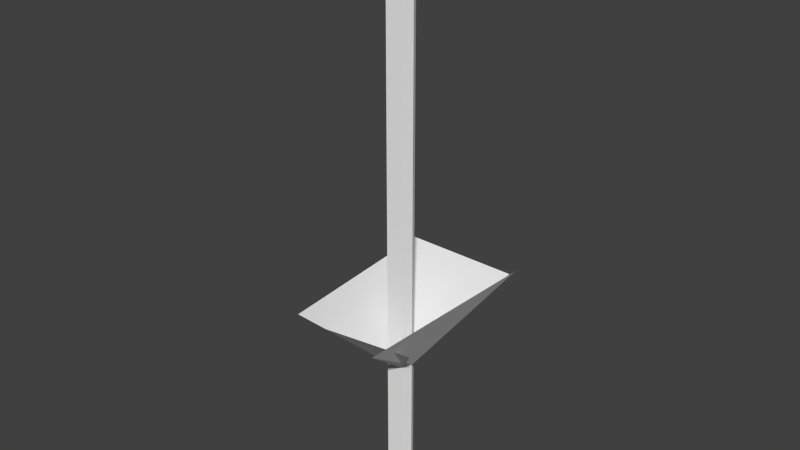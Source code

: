 # Source: peuplier.blend  (saved by Blender 2.63.0; exported with 4.5.12 LTS)
import bpy
from mathutils import Matrix  # noqa: F401  (used for matrix-valued properties, if any)

bpy.ops.wm.read_factory_settings(use_empty=True)
scene = bpy.context.scene
scene.name = 'Scene'

# ---- collections
col_collection_1 = bpy.data.collections.new('Collection 1'); scene.collection.children.link(col_collection_1)

# ---- world
world_world = bpy.data.worlds.new('World'); scene.world = world_world
world_world.color = (0.05088, 0.05088, 0.05088)
world_world.use_sun_shadow = False
world_world.sun_shadow_jitter_overblur = 0.0
world_world.cycles.sampling_method = 'MANUAL'
world_world.cycles.sample_map_resolution = 256

# ---- meshes
me_circle = bpy.data.meshes.new('Circle')
me_circle.from_pydata([(0.02374, 0.02459, 0.1338), (-0.1115, 0.02657, 0.1338), (-0.08485, -0.09766, 0.1338), (-0.07671, -0.2115, 0.1338), (0.06713, -0.1893, 0.1338), (0.1054, -0.1008, 0.1338), (0.04962, -0.03842, 0.1338), (0.02374, 0.02459, 0.2438), (-0.1115, 0.02657, 0.2438), (-0.08485, -0.09766, 0.2438), (-0.07671, -0.2115, 0.2438), (0.06713, -0.1893, 0.2438), (0.1054, -0.1008, 0.2438), (0.04962, -0.03842, 0.2438), (-0.003884, -0.08379, 0.4038), (0.04962, -0.03842, 1.244), (0.02374, 0.02459, 1.244), (-0.1115, 0.02657, 1.244), (-0.08485, -0.09766, 1.244), (-0.07671, -0.2115, 1.244), (0.06713, -0.1893, 1.244), (0.1054, -0.1008, 1.244), (0.1054, -0.1008, 0.2438), (0.06713, -0.1893, 0.2438), (-0.07671, -0.2115, 0.2438), (-0.08485, -0.09766, 0.2438), (-0.1115, 0.02657, 0.2438), (0.02374, 0.02459, 0.2438), (0.04962, -0.03842, 0.2438), (0.03479, 0.06794, 0.00377), (-0.1546, 0.07071, 0.00377), (-0.1172, -0.1032, 0.00377), (-0.1058, -0.2625, 0.00377), (0.09554, -0.2315, 0.00377), (0.1491, -0.1076, 0.00377), (0.07102, -0.02028, 0.00377), (0.04962, -0.03842, 1.644), (0.02374, 0.02459, 1.644), (-0.1115, 0.02657, 1.644), (-0.08485, -0.09766, 1.644), (-0.07671, -0.2115, 1.644), (0.06713, -0.1893, 1.644), (0.1054, -0.1008, 1.644), (0.04962, -0.03842, 2.244), (0.02374, 0.02459, 2.244), (-0.1115, 0.02657, 2.244), (-0.08485, -0.09766, 2.244), (-0.07671, -0.2115, 2.244), (0.06713, -0.1893, 2.244), (0.1054, -0.1008, 2.244), (0.04962, -0.03842, 3.044), (0.02374, 0.02459, 3.044), (-0.1115, 0.02657, 3.044), (-0.08485, -0.09766, 3.044), (-0.07671, -0.2115, 3.044), (0.06713, -0.1893, 3.044), (0.1054, -0.1008, 3.044), (0.04962, -0.03842, 3.644), (0.02374, 0.02459, 3.644), (-0.1115, 0.02657, 3.644), (-0.08485, -0.09766, 3.644), (-0.07671, -0.2115, 3.644), (0.06713, -0.1893, 3.644), (0.1054, -0.1008, 3.644), (0.04962, -0.03842, 4.144), (0.02374, 0.02459, 4.144), (-0.1115, 0.02657, 4.144), (-0.08485, -0.09766, 4.144), (-0.07671, -0.2115, 4.144), (0.06713, -0.1893, 4.144), (0.1054, -0.1008, 4.144), (0.04962, -0.03842, 4.744), (0.02374, 0.02459, 4.744), (-0.1115, 0.02657, 4.744), (-0.08485, -0.09766, 4.744), (-0.07671, -0.2115, 4.744), (0.06713, -0.1893, 4.744), (0.1054, -0.1008, 4.744), (-0.003884, -0.08379, 5.244), (-0.4302, -0.9351, 1.95), (-0.5425, 0.6366, 1.95), (0.68, 0.5937, 2.097), (0.4017, -0.9654, 1.891), (0.513, -0.6301, 1.769), (-0.3102, -0.7531, 1.769), (0.6022, 0.621, 2.027), (-0.6355, 0.6391, 2.027)], [], [(10, 9, 2, 3), (12, 11, 4, 5), (13, 7, 0, 6), (9, 8, 1, 2), (11, 10, 3, 4), (13, 12, 5, 6), (8, 7, 0, 1), (1, 0, 29, 30), (6, 5, 34, 35), (4, 3, 32, 33), (2, 1, 30, 31), (6, 0, 29, 35), (5, 4, 33, 34), (3, 2, 31, 32), (14, 7, 8), (14, 9, 10), (14, 11, 12), (14, 7, 13), (14, 8, 9), (14, 10, 11), (14, 12, 13), (19, 18, 25, 24), (21, 20, 23, 22), (15, 16, 27, 28), (18, 17, 26, 25), (20, 19, 24, 23), (15, 21, 22, 28), (17, 16, 27, 26), (42, 41, 20, 21), (36, 37, 16, 15), (39, 38, 17, 18), (41, 40, 19, 20), (36, 42, 21, 15), (38, 37, 16, 17), (40, 39, 18, 19), (47, 46, 39, 40), (49, 48, 41, 42), (43, 44, 37, 36), (46, 45, 38, 39), (48, 47, 40, 41), (43, 49, 42, 36), (45, 44, 37, 38), (50, 56, 49, 43), (52, 51, 44, 45), (54, 53, 46, 47), (56, 55, 48, 49), (50, 51, 44, 43), (53, 52, 45, 46), (55, 54, 47, 48), (60, 59, 52, 53), (62, 61, 54, 55), (57, 63, 56, 50), (59, 58, 51, 52), (61, 60, 53, 54), (63, 62, 55, 56), (57, 58, 51, 50), (70, 69, 62, 63), (64, 65, 58, 57), (67, 66, 59, 60), (69, 68, 61, 62), (64, 70, 63, 57), (66, 65, 58, 59), (68, 67, 60, 61), (75, 74, 67, 68), (77, 76, 69, 70), (71, 72, 65, 64), (74, 73, 66, 67), (76, 75, 68, 69), (71, 77, 70, 64), (73, 72, 65, 66), (17, 16, 85, 86), (19, 18, 80, 79), (21, 20, 82, 81), (20, 19, 84, 83), (78, 77, 71), (78, 72, 73), (78, 74, 75), (78, 76, 77), (78, 72, 71), (78, 73, 74), (78, 75, 76)])
me_circle.use_remesh_preserve_volume = False
me_circle.use_remesh_preserve_attributes = False
me_circle.use_mirror_vertex_groups = False
me_circle.update()

# ---- objects
ob_circle = bpy.data.objects.new('Circle', me_circle)

# ---- transforms, parenting, visibility, modifiers, constraints
ob_circle.location = (0.0, 0.0, 0.0)
ob_circle.lineart.crease_threshold = 0.0

# ---- collection membership
col_collection_1.objects.link(ob_circle)

# ---- scene / render settings (as saved in the file)
scene.frame_start = 1; scene.frame_end = 250; scene.frame_set(1)
scene.render.engine = 'BLENDER_EEVEE_NEXT'
scene.render.image_settings.color_mode = 'RGB'
scene.render.image_settings.compression = 90
scene.render.resolution_percentage = 50
scene.render.dither_intensity = 0.0
scene.render.bake_margin = 2
scene.render.bake_bias = 0.0
scene.cycles.use_denoising = False
scene.cycles.samples = 10
scene.cycles.sampling_pattern = 'TABULATED_SOBOL'
scene.cycles.light_sampling_threshold = 0.0
scene.cycles.use_adaptive_sampling = False
scene.cycles.use_light_tree = False
scene.cycles.blur_glossy = 0.0
scene.cycles.volume_bounces = 1
scene.cycles.pixel_filter_type = 'GAUSSIAN'
scene.cycles.sample_clamp_indirect = 0.0
scene.view_settings.view_transform = 'Standard'
bpy.context.view_layer.update()

# ---- added for rendering (the .blend has no active camera and no usable light): camera, sun
cam_auto = bpy.data.cameras.new('AutoCamera')
cam_auto.lens = 50.0
cam_auto.sensor_width = 36.0
cam_auto.clip_end = 1000.0
ob_auto_camera = bpy.data.objects.new('AutoCamera', cam_auto)
scene.collection.objects.link(ob_auto_camera)
ob_auto_camera.location = (5.23664, -6.42041, 6.79529)
ob_auto_camera.rotation_euler = (1.09748, -7.21219e-08, 0.694738)
scene.camera = ob_auto_camera
light_auto_sun = bpy.data.lights.new('AutoSun', 'SUN')
light_auto_sun.energy = 3.0
light_auto_sun.angle = 0.0523599
ob_auto_sun = bpy.data.objects.new('AutoSun', light_auto_sun)
scene.collection.objects.link(ob_auto_sun)
ob_auto_sun.rotation_euler = (0.872665, 0.174533, 0.523599)
bpy.context.view_layer.update()

